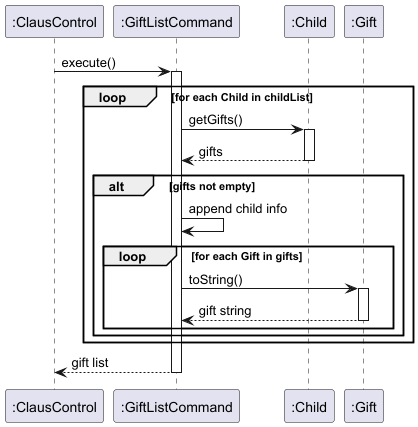

The diagram above was rendered by PlantUML. Its source (embedded in the PNG):
@startuml
participant ":ClausControl" as CC
participant ":GiftListCommand" as GLC
participant ":Child" as Child
participant ":Gift" as Gift

CC -> GLC : execute()
activate GLC

loop for each Child in childList
    GLC -> Child : getGifts()
    activate Child
    Child --> GLC : gifts
    deactivate Child

    alt gifts not empty
        GLC -> GLC : append child info

        loop for each Gift in gifts
            GLC -> Gift : toString()
            activate Gift
            Gift --> GLC : gift string
            deactivate Gift
        end
    end
end

GLC --> CC : gift list
deactivate GLC

@enduml